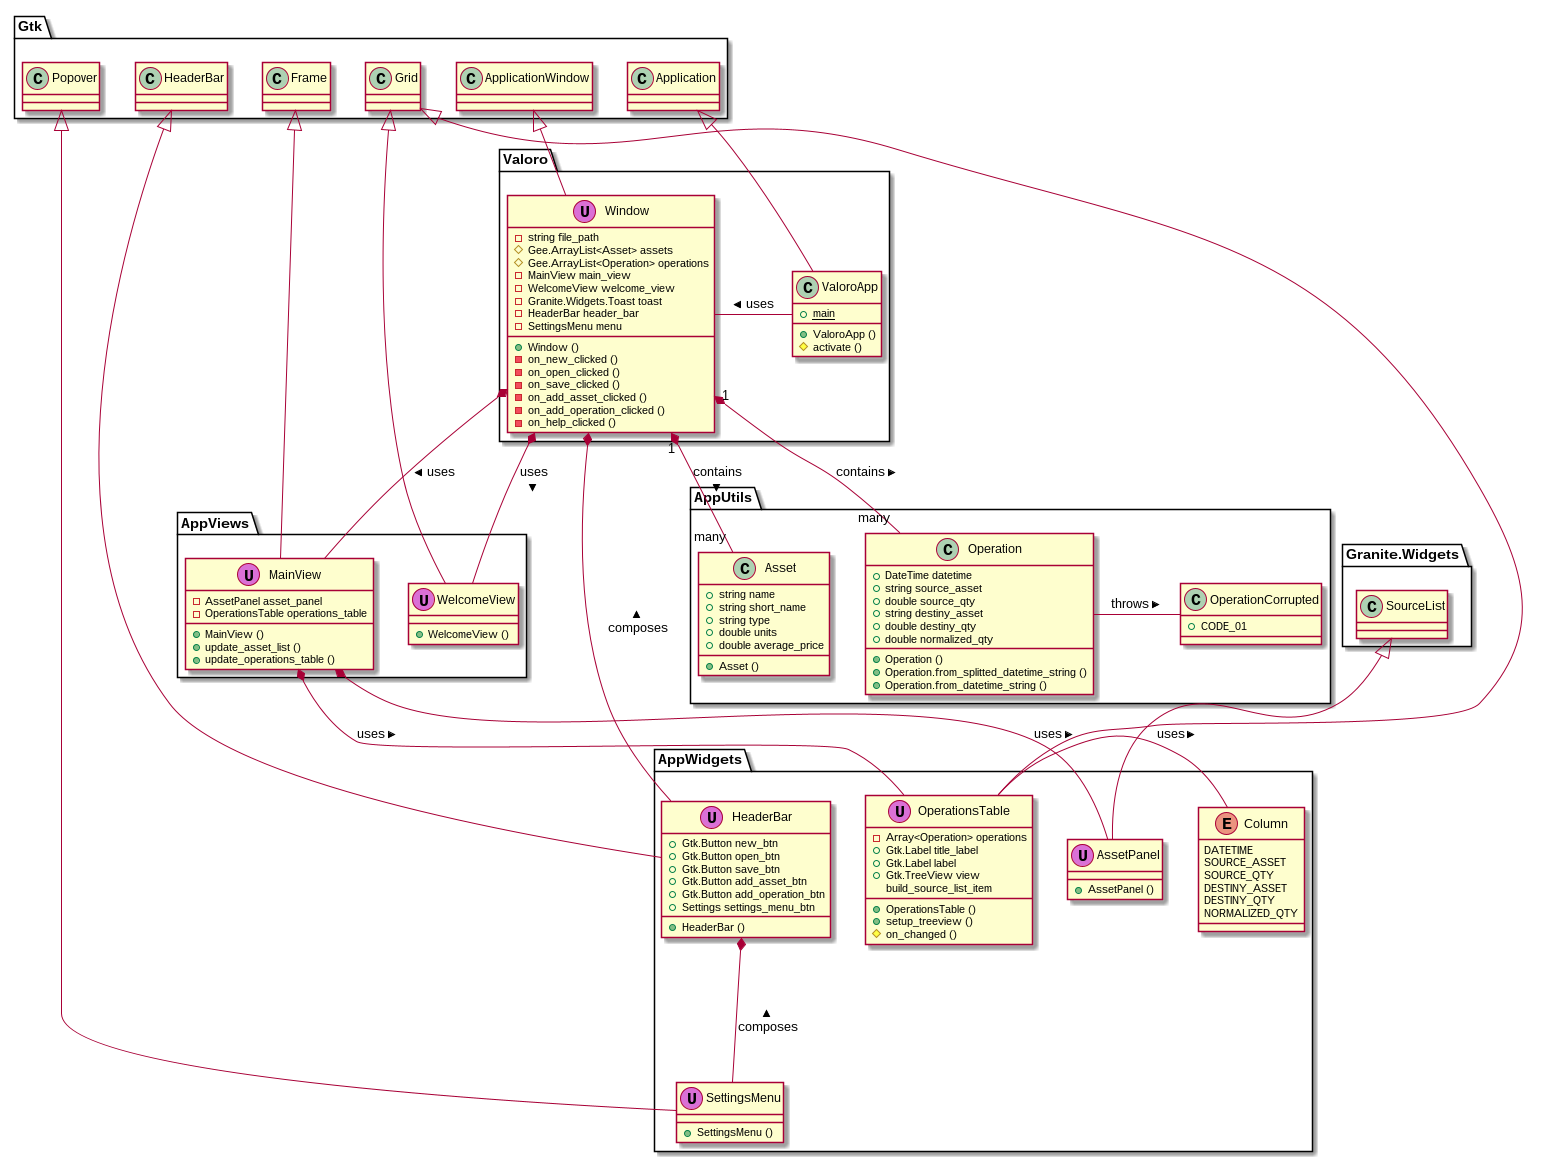

The diagram above was rendered by PlantUML. Its source (embedded in the PNG):
@startuml

package AppUtils {
    class Asset {
        +string name
        +string short_name
        +string type
        +double units
        +double average_price
        +Asset ()
    }

    class Operation {
        +DateTime datetime
        +string source_asset
        +double source_qty
        +string destiny_asset
        +double destiny_qty
        +double normalized_qty
        +Operation ()
        +Operation.from_splitted_datetime_string ()
        +Operation.from_datetime_string ()
    }

    class OperationCorrupted {
        +CODE_01
    }
}

package AppWidgets {
    class SettingsMenu <<  (U,orchid) >> extends Gtk.Popover {
        +SettingsMenu ()
    }

    enum Column {
		DATETIME
	    SOURCE_ASSET
	    SOURCE_QTY
	    DESTINY_ASSET
	    DESTINY_QTY
	    NORMALIZED_QTY
    }

    class OperationsTable << (U,orchid) >> extends Gtk.Grid {
        -Array<Operation> operations
        +Gtk.Label title_label
        +Gtk.Label label
        +Gtk.TreeView view
        +OperationsTable ()
        +setup_treeview ()
        #on_changed ()
        build_source_list_item
    }

    class AssetPanel << (U,orchid) >> extends Granite.Widgets.SourceList {
        +AssetPanel ()
    }

    class HeaderBar << (U,orchid) >> extends Gtk.HeaderBar {
        +Gtk.Button new_btn
        +Gtk.Button open_btn
        +Gtk.Button save_btn
        +Gtk.Button add_asset_btn
        +Gtk.Button add_operation_btn
        +Settings settings_menu_btn
        +HeaderBar ()
    }
}

package AppViews {
    class WelcomeView << (U,orchid) >> extends Gtk.Grid {
        +WelcomeView ()
    }

    class MainView << (U,orchid) >> extends Gtk.Frame {
        -AssetPanel asset_panel
        -OperationsTable operations_table
        +MainView ()
        +update_asset_list ()
        +update_operations_table ()
    }
}

package Valoro {
    class Window << (U,orchid) >> extends Gtk.ApplicationWindow {
        -string file_path
        #Gee.ArrayList<Asset> assets
        #Gee.ArrayList<Operation> operations
        -MainView main_view
        -WelcomeView welcome_view
        -Granite.Widgets.Toast toast
        -HeaderBar header_bar
        -SettingsMenu menu
        +Window ()
        -on_new_clicked ()
        -on_open_clicked ()
        -on_save_clicked ()
        -on_add_asset_clicked ()
        -on_add_operation_clicked ()
        -on_help_clicked ()
    }

    class ValoroApp extends Gtk.Application {
        +ValoroApp ()
        #activate ()
        +{static} main
    }
}

Operation - OperationCorrupted : throws >
Window "1" *-- "many" Operation : contains >
OperationsTable - Column : uses >
MainView *-- AssetPanel : uses >
MainView *-- OperationsTable : uses >
Window "1" *-- "many" Asset : contains >
HeaderBar *-- SettingsMenu : < composes
Window *-- HeaderBar : < composes
Window *-- MainView : uses >
Window *-- WelcomeView : uses >
ValoroApp - Window : uses >

@enduml